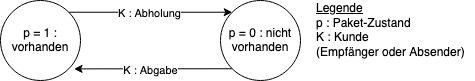

The diagram above was exported from draw.io. Its source (the exported page's mxGraphModel, read from the mxfile embedded in the PNG):
<mxGraphModel dx="582" dy="696" grid="1" gridSize="10" guides="1" tooltips="1" connect="1" arrows="1" fold="1" page="1" pageScale="1" pageWidth="850" pageHeight="1100" math="0" shadow="0">
  <root>
    <mxCell id="0" />
    <mxCell id="1" parent="0" />
    <mxCell id="LjXqPMYNP_zmnXd2e4sY-16" style="edgeStyle=orthogonalEdgeStyle;rounded=0;orthogonalLoop=1;jettySize=auto;html=1;exitX=0;exitY=1;exitDx=0;exitDy=0;entryX=0.919;entryY=0.855;entryDx=0;entryDy=0;entryPerimeter=0;" edge="1" parent="1" source="LjXqPMYNP_zmnXd2e4sY-18" target="LjXqPMYNP_zmnXd2e4sY-21">
      <mxGeometry relative="1" as="geometry" />
    </mxCell>
    <mxCell id="LjXqPMYNP_zmnXd2e4sY-17" value="K : Abgabe" style="edgeLabel;html=1;align=center;verticalAlign=middle;resizable=0;points=[];" vertex="1" connectable="0" parent="LjXqPMYNP_zmnXd2e4sY-16">
      <mxGeometry x="0.0396" y="1" relative="1" as="geometry">
        <mxPoint as="offset" />
      </mxGeometry>
    </mxCell>
    <mxCell id="LjXqPMYNP_zmnXd2e4sY-18" value="p = 0 : nicht vorhanden" style="ellipse;whiteSpace=wrap;html=1;aspect=fixed;" vertex="1" parent="1">
      <mxGeometry x="220" width="80" height="80" as="geometry" />
    </mxCell>
    <mxCell id="LjXqPMYNP_zmnXd2e4sY-19" style="edgeStyle=orthogonalEdgeStyle;rounded=0;orthogonalLoop=1;jettySize=auto;html=1;exitX=1;exitY=0;exitDx=0;exitDy=0;entryX=0;entryY=0;entryDx=0;entryDy=0;" edge="1" parent="1" source="LjXqPMYNP_zmnXd2e4sY-21" target="LjXqPMYNP_zmnXd2e4sY-18">
      <mxGeometry relative="1" as="geometry" />
    </mxCell>
    <mxCell id="LjXqPMYNP_zmnXd2e4sY-20" value="K : Abholung" style="edgeLabel;html=1;align=center;verticalAlign=middle;resizable=0;points=[];" vertex="1" connectable="0" parent="LjXqPMYNP_zmnXd2e4sY-19">
      <mxGeometry x="-0.0249" y="-1" relative="1" as="geometry">
        <mxPoint as="offset" />
      </mxGeometry>
    </mxCell>
    <mxCell id="LjXqPMYNP_zmnXd2e4sY-21" value="p = 1 : vorhanden" style="ellipse;whiteSpace=wrap;html=1;aspect=fixed;" vertex="1" parent="1">
      <mxGeometry width="80" height="80" as="geometry" />
    </mxCell>
    <mxCell id="LjXqPMYNP_zmnXd2e4sY-22" value="&lt;div align=&quot;left&quot;&gt;&lt;u&gt;Legende&lt;/u&gt;&lt;br&gt;&lt;/div&gt;&lt;div align=&quot;left&quot;&gt;p : Paket-Zustand&lt;br&gt;&lt;/div&gt;&lt;div align=&quot;left&quot;&gt;K : Kunde&lt;br&gt;(Empfänger oder Absender)&lt;/div&gt;" style="text;html=1;align=left;verticalAlign=middle;resizable=0;points=[];autosize=1;strokeColor=none;" vertex="1" parent="1">
      <mxGeometry x="314" width="160" height="60" as="geometry" />
    </mxCell>
  </root>
</mxGraphModel>